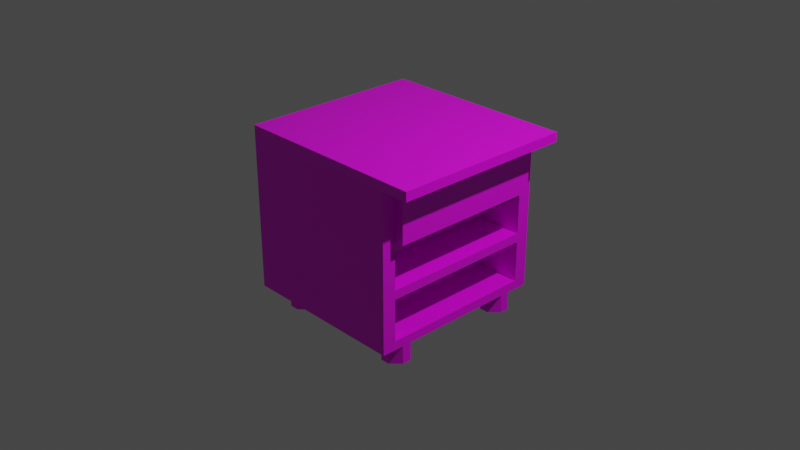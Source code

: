 # Source: multidecor_kitchen_cabinet_three_shelves.blend  (saved by Blender 2.90.7; exported with 4.5.12 LTS)
import bpy
from mathutils import Matrix  # noqa: F401  (used for matrix-valued properties, if any)

bpy.ops.wm.read_factory_settings(use_empty=True)
scene = bpy.context.scene
scene.name = 'Scene'

# ---- collections
col_collection = bpy.data.collections.new('Collection'); scene.collection.children.link(col_collection)

# ---- images (referenced by path relative to the original .blend; pixels are not part of the script)
import os
ASSET_DIR = os.environ.get("B2B_ASSET_DIR", "")  # directory of the original .blend (textures are referenced by path, not embedded)
HERE = os.path.dirname(os.path.abspath(__file__))  # packed textures are extracted next to this script under _unpacked/

def load_image(name, relpath, width, height, colorspace="sRGB"):
    """Load a texture the original file referenced (path relative to the .blend, or extracted next to this script)."""
    p = next((c for c in (os.path.join(HERE, relpath), os.path.join(ASSET_DIR, relpath)) if relpath and os.path.exists(c)), "")
    if p:
        img = bpy.data.images.load(p, check_existing=True)
        img.name = name
    else:  # same state as the original file: an image datablock whose file is absent (Cycles renders it pink)
        img = bpy.data.images.new(name, width, height)
        img.source = "FILE"
        img.filepath = "//" + (relpath or name)
    img.colorspace_settings.name = colorspace
    return img
img_multidecor_granite_material_jpg = load_image('multidecor_granite_material.jpg', 'multidecor_granite_material.jpg', 1024, 1024, 'sRGB')
img_multidecor_wood_png = load_image('multidecor_wood.png', 'multidecor_wood.png', 1024, 1024, 'sRGB')
img_multidecor_metal_material_png = load_image('multidecor_metal_material.png', 'multidecor_metal_material.png', 1024, 1024, 'sRGB')

# ---- materials (node trees are filled in below, after node groups)
mat_material = bpy.data.materials.new('Material')
mat_material.alpha_threshold = 0.0
mat_material.use_transparent_shadow = False
mat_material.line_color = (0.0, 0.0, 0.0, 1.0)
mat_material_003 = bpy.data.materials.new('Material.003')
mat_material_003.use_transparent_shadow = False
mat_material_004 = bpy.data.materials.new('Material.004')
mat_material_004.use_transparent_shadow = False

# ---- material node trees
mat_material.use_nodes = True; mat_material.node_tree.nodes.clear()
_N = mat_material.node_tree.nodes; _L = mat_material.node_tree.links
n0 = _N.new('ShaderNodeOutputMaterial'); n0.name = 'Material Output'; n0.location = (300, 300)
n1 = _N.new('ShaderNodeBsdfPrincipled'); n1.name = 'Principled BSDF'; n1.location = (10, 300)
n1.distribution = 'GGX'
n1.subsurface_method = 'BURLEY'
n1.inputs[2].default_value = 0.4
n1.inputs[3].default_value = 1.45
n1.inputs[27].default_value = (0.0, 0.0, 0.0, 1.0)
n1.inputs[28].default_value = 1.0
n2 = _N.new('ShaderNodeTexImage'); n2.name = 'Image Texture'; n2.location = (-280, 280)
n2.image = img_multidecor_granite_material_jpg
n2.interpolation = 'Closest'
_L.new(n1.outputs[0], n0.inputs[0])
_L.new(n2.outputs[0], n1.inputs[0])
n0.is_active_output = True
mat_material_003.use_nodes = True; mat_material_003.node_tree.nodes.clear()
_N = mat_material_003.node_tree.nodes; _L = mat_material_003.node_tree.links
n0 = _N.new('ShaderNodeBsdfPrincipled'); n0.name = 'Principled BSDF'; n0.location = (10, 300)
n0.distribution = 'GGX'
n0.subsurface_method = 'BURLEY'
n0.inputs[3].default_value = 1.45
n0.inputs[27].default_value = (0.0, 0.0, 0.0, 1.0)
n0.inputs[28].default_value = 1.0
n1 = _N.new('ShaderNodeOutputMaterial'); n1.name = 'Material Output'; n1.location = (300, 300)
n2 = _N.new('ShaderNodeTexImage'); n2.name = 'Image Texture'; n2.location = (-280, 280)
n2.image = img_multidecor_wood_png
n2.interpolation = 'Closest'
_L.new(n0.outputs[0], n1.inputs[0])
_L.new(n2.outputs[0], n0.inputs[0])
n1.is_active_output = True
mat_material_004.use_nodes = True; mat_material_004.node_tree.nodes.clear()
_N = mat_material_004.node_tree.nodes; _L = mat_material_004.node_tree.links
n0 = _N.new('ShaderNodeBsdfPrincipled'); n0.name = 'Principled BSDF'; n0.location = (10, 300)
n0.distribution = 'GGX'
n0.subsurface_method = 'BURLEY'
n0.inputs[3].default_value = 1.45
n0.inputs[27].default_value = (0.0, 0.0, 0.0, 1.0)
n0.inputs[28].default_value = 1.0
n1 = _N.new('ShaderNodeOutputMaterial'); n1.name = 'Material Output'; n1.location = (300, 300)
n2 = _N.new('ShaderNodeTexImage'); n2.name = 'Image Texture'; n2.location = (-280, 280)
n2.image = img_multidecor_metal_material_png
n2.interpolation = 'Closest'
_L.new(n0.outputs[0], n1.inputs[0])
_L.new(n2.outputs[0], n0.inputs[0])
n1.is_active_output = True

# ---- world
world_world = bpy.data.worlds.new('World'); scene.world = world_world
world_world.use_nodes = True; world_world.node_tree.nodes.clear()
_N = world_world.node_tree.nodes; _L = world_world.node_tree.links
n0 = _N.new('ShaderNodeOutputWorld'); n0.name = 'World Output'; n0.location = (300, 300)
n1 = _N.new('ShaderNodeBackground'); n1.name = 'Background'; n1.location = (10, 300)
n1.inputs[0].default_value = (0.05088, 0.05088, 0.05088, 1.0)
_L.new(n1.outputs[0], n0.inputs[0])
n0.is_active_output = True
world_world.color = (0.05088, 0.05088, 0.05088)
world_world.use_sun_shadow = False
world_world.sun_shadow_jitter_overblur = 0.0

# ---- cameras
cam_camera = bpy.data.cameras.new('Camera')
cam_camera.clip_end = 100.0
cam_camera.ortho_scale = 7.314

# ---- lights
light_light = bpy.data.lights.new('Light', 'POINT')
light_light.transmission_factor = 0.0
light_light.energy = 1000.0
light_light.shadow_soft_size = 0.1
light_light.shadow_maximum_resolution = 0.006
light_light.use_absolute_resolution = True

# ---- meshes
me_cube = bpy.data.meshes.new('Cube')
me_cube.from_pydata([(0.85, 1.0, 0.9), (0.85, 1.0, -0.8), (0.85, -1.0, 0.9), (0.85, -1.0, -0.8), (-1.0, 1.0, 0.9), (-1.0, 1.0, -0.8), (-1.0, -1.0, 0.9), (-1.0, -1.0, -0.8), (1.15, 1.0, 0.9), (1.15, -1.0, 0.9), (-1.0, 1.0, 0.9), (-1.0, -1.0, 0.9), (1.15, 1.0, 1.0), (1.15, -1.0, 1.0), (-1.0, 1.0, 1.0), (-1.0, -1.0, 1.0), (0.75, -0.85, -1.0), (0.65, -0.85, -1.0), (0.55, -0.75, -1.0), (0.55, -0.65, -1.0), (0.55, -0.65, -0.8), (0.55, -0.75, -0.8), (0.65, -0.85, -0.8), (0.75, -0.85, -0.8), (0.85, -0.75, -0.8), (0.85, -0.65, -0.8), (0.75, -0.55, -0.8), (0.65, -0.55, -0.8), (0.85, -0.75, -1.0), (0.85, -0.65, -1.0), (0.75, -0.55, -1.0), (0.65, -0.55, -1.0), (0.85, 0.75, -1.0), (0.85, 0.65, -1.0), (0.75, 0.55, -1.0), (0.65, 0.55, -1.0), (0.65, 0.55, -0.8), (0.75, 0.55, -0.8), (0.85, 0.65, -0.8), (0.85, 0.75, -0.8), (0.75, 0.85, -0.8), (0.65, 0.85, -0.8), (0.55, 0.75, -0.8), (0.55, 0.65, -0.8), (0.75, 0.85, -1.0), (0.65, 0.85, -1.0), (0.55, 0.75, -1.0), (0.55, 0.65, -1.0), (-0.75, 0.85, -1.0), (-0.65, 0.85, -1.0), (-0.55, 0.75, -1.0), (-0.55, 0.65, -1.0), (-0.55, 0.65, -0.8), (-0.55, 0.75, -0.8), (-0.65, 0.85, -0.8), (-0.75, 0.85, -0.8), (-0.85, 0.75, -0.8), (-0.85, 0.65, -0.8), (-0.75, 0.55, -0.8), (-0.65, 0.55, -0.8), (-0.85, 0.75, -1.0), (-0.85, 0.65, -1.0), (-0.75, 0.55, -1.0), (-0.65, 0.55, -1.0), (-0.85, -0.75, -1.0), (-0.85, -0.65, -1.0), (-0.75, -0.55, -1.0), (-0.65, -0.55, -1.0), (-0.65, -0.55, -0.8), (-0.75, -0.55, -0.8), (-0.85, -0.65, -0.8), (-0.85, -0.75, -0.8), (-0.75, -0.85, -0.8), (-0.65, -0.85, -0.8), (-0.55, -0.75, -0.8), (-0.55, -0.65, -0.8), (-0.75, -0.85, -1.0), (-0.65, -0.85, -1.0), (-0.55, -0.75, -1.0), (-0.55, -0.65, -1.0), (0.85, -0.85, 0.8), (0.85, -0.85, -0.7), (-0.9, -0.85, 0.8), (-0.9, -0.85, -0.7), (0.85, 0.85, 0.8), (0.85, 0.85, -0.7), (-0.9, 0.85, 0.8), (-0.9, 0.85, -0.7), (-0.9, -0.85, -0.25), (-0.9, -0.85, -0.15), (0.85, -0.85, -0.15), (0.85, -0.85, -0.25), (0.85, 0.85, -0.25), (0.85, 0.85, -0.15), (-0.9, 0.85, -0.15), (-0.9, 0.85, -0.25), (-0.9, -0.85, 0.25), (-0.9, -0.85, 0.35), (0.85, 0.85, 0.25), (0.85, 0.85, 0.35), (0.85, -0.85, 0.35), (0.85, -0.85, 0.25), (-0.9, 0.85, 0.35), (-0.9, 0.85, 0.25), (-0.9, -0.85, 0.35), (0.85, -0.85, 0.35)], [(105, 100), (97, 104)], [(3, 2, 6, 7), (7, 6, 4, 5), (5, 1, 3, 7), (100, 80, 82, 97), (5, 4, 0, 1), (10, 14, 12, 8), (8, 12, 13, 9), (11, 15, 14, 10), (9, 13, 15, 11), (15, 13, 12, 14), (21, 20, 19, 18), (26, 25, 29, 30), (24, 23, 16, 28), (22, 21, 18, 17), (20, 27, 31, 19), (27, 26, 30, 31), (25, 24, 28, 29), (23, 22, 17, 16), (28, 16, 31), (16, 17, 31), (17, 18, 31), (18, 19, 31), (31, 30, 29), (29, 28, 31), (37, 36, 35, 34), (42, 41, 45, 46), (40, 39, 32, 44), (38, 37, 34, 33), (36, 43, 47, 35), (43, 42, 46, 47), (41, 40, 44, 45), (39, 38, 33, 32), (44, 32, 47), (32, 33, 47), (33, 34, 47), (34, 35, 47), (47, 46, 45), (45, 44, 47), (53, 52, 51, 50), (58, 57, 61, 62), (56, 55, 48, 60), (54, 53, 50, 49), (52, 59, 63, 51), (59, 58, 62, 63), (57, 56, 60, 61), (55, 54, 49, 48), (60, 48, 63), (48, 49, 63), (49, 50, 63), (50, 51, 63), (63, 62, 61), (61, 60, 63), (69, 68, 67, 66), (74, 73, 77, 78), (72, 71, 64, 76), (70, 69, 66, 65), (68, 75, 79, 67), (75, 74, 78, 79), (73, 72, 76, 77), (71, 70, 65, 64), (76, 64, 79), (64, 65, 79), (65, 66, 79), (66, 67, 79), (79, 78, 77), (77, 76, 79), (11, 10, 8, 9), (102, 86, 84, 99), (83, 87, 85, 81), (97, 82, 86, 102), (1, 85, 81, 3), (83, 88, 95, 87), (88, 89, 94, 95), (87, 95, 92, 85), (95, 94, 93, 92), (81, 91, 88, 83), (91, 90, 89, 88), (89, 90, 93, 94), (91, 88, 95, 92), (90, 91, 92, 93), (3, 91, 90), (99, 98, 0), (82, 80, 84, 86), (80, 84, 0, 2), (89, 96, 103, 94), (94, 103, 98, 93), (90, 101, 96, 89), (80, 2, 100), (2, 3, 101), (100, 2, 101), (3, 81, 91), (90, 101, 3), (98, 93, 1), (93, 92, 1), (92, 85, 1), (1, 0, 98), (0, 84, 99), (97, 100, 99, 102), (96, 103, 98, 101), (98, 99, 100, 101)])
me_cube.polygons.foreach_set('material_index', [1, 1, 1, 1, 1, 0, 0, 0, 0, 0, 2, 2, 2, 2, 2, 2, 2, 2, 2, 2, 2, 2, 2, 2, 2, 2, 2, 2, 2, 2, 2, 2, 2, 2, 2, 2, 2, 2, 2, 2, 2, 2, 2, 2, 2, 2, 2, 2, 2, 2, 2, 2, 2, 2, 2, 2, 2, 2, 2, 2, 2, 2, 2, 2, 2, 2, 0, 1, 1, 1, 1, 1, 1, 1, 1, 1, 1, 1, 1, 1, 1, 1, 1, 1, 1, 1, 1, 1, 1, 1, 1, 1, 1, 1, 1, 1, 1, 1, 1, 1])
_uv = me_cube.uv_layers.new(name='UVMap')
_uv.uv.foreach_set('vector', [0.218, 0.8531, 0.0003161, 0.8531, 0.0003161, 0.6162, 0.218, 0.6162, 0.4363, 0.8275, 0.2186, 0.8275, 0.2186, 0.5714, 0.4363, 0.5714, 0.2186, 0.5707, 0.2186, 0.3339, 0.4747, 0.3339, 0.4747, 0.5707, 0.5061, 0.05794, 0.5061, 0.0003161, 0.282, 0.0003161, 0.282, 0.05794, 0.4753, 0.6098, 0.693, 0.6098, 0.693, 0.8467, 0.4753, 0.8467, 6.997e-05, 0.5, 0.02229, 0.5, 0.02229, 0.9777, 6.991e-05, 0.9777, 0.02229, 0.9999, 0.02229, 0.9777, 0.4667, 0.9777, 0.4667, 0.9999, 0.4667, 0.4778, 0.4667, 0.5, 0.02229, 0.5, 0.02229, 0.4778, 0.4889, 0.9777, 0.4667, 0.9777, 0.4667, 0.5, 0.4889, 0.5, 0.4667, 0.5, 0.4667, 0.9777, 0.02229, 0.9777, 0.02229, 0.5, 0.3435, 0.4134, 0.3435, 0.3279, 0.5147, 0.3279, 0.5147, 0.4134, 0.3435, 0.1213, 0.3435, 0.0002472, 0.5147, 0.0002472, 0.5147, 0.1213, 0.3435, 0.7411, 0.3435, 0.62, 0.5147, 0.62, 0.5147, 0.7411, 0.3435, 0.5345, 0.3435, 0.4134, 0.5147, 0.4134, 0.5147, 0.5345, 0.3435, 0.3279, 0.3435, 0.2068, 0.5147, 0.2068, 0.5147, 0.3279, 0.3435, 0.2068, 0.3435, 0.1213, 0.5147, 0.1213, 0.5147, 0.2068, 0.3435, 0.8266, 0.3435, 0.7411, 0.5147, 0.7411, 0.5147, 0.8266, 0.3435, 0.62, 0.3435, 0.5345, 0.5147, 0.5345, 0.5147, 0.62, 0.9392, 0.2423, 0.8182, 0.2423, 0.9392, 0.0002472, 0.8182, 0.2423, 0.7577, 0.1818, 0.9392, 0.0002472, 0.7577, 0.1818, 0.7577, 0.06076, 0.9392, 0.0002472, 0.7577, 0.06076, 0.8182, 0.0002472, 0.9392, 0.0002472, 0.9392, 0.0002472, 0.9998, 0.06076, 0.9998, 0.1818, 0.9998, 0.1818, 0.9392, 0.2423, 0.9392, 0.0002472, 0.1213, 0.8271, 0.2068, 0.8271, 0.2068, 0.9983, 0.1213, 0.9983, 0.4134, 0.8271, 0.5345, 0.8271, 0.5345, 0.9983, 0.4134, 0.9983, 0.62, 0.8271, 0.7411, 0.8271, 0.7411, 0.9983, 0.62, 0.9983, 0.0002472, 0.8271, 0.1213, 0.8271, 0.1213, 0.9983, 0.0002472, 0.9983, 0.2068, 0.8271, 0.3279, 0.8271, 0.3279, 0.9983, 0.2068, 0.9983, 0.3279, 0.8271, 0.4134, 0.8271, 0.4134, 0.9983, 0.3279, 0.9983, 0.5345, 0.8271, 0.62, 0.8271, 0.62, 0.9983, 0.5345, 0.9983, 0.7411, 0.8271, 0.8266, 0.8271, 0.8266, 0.9983, 0.7411, 0.9983, 0.5152, 0.6668, 0.5152, 0.5458, 0.7572, 0.6668, 0.5152, 0.5458, 0.5757, 0.4853, 0.7572, 0.6668, 0.5757, 0.4853, 0.6967, 0.4853, 0.7572, 0.6668, 0.6967, 0.4853, 0.7572, 0.5458, 0.7572, 0.6668, 0.7572, 0.6668, 0.6967, 0.7274, 0.5757, 0.7274, 0.5757, 0.7274, 0.5152, 0.6668, 0.7572, 0.6668, 0.343, 0.7411, 0.343, 0.8266, 0.1719, 0.8266, 0.1719, 0.7411, 0.343, 0.2068, 0.343, 0.3279, 0.1719, 0.3279, 0.1719, 0.2068, 0.343, 0.4134, 0.343, 0.5345, 0.1719, 0.5345, 0.1719, 0.4134, 0.343, 0.62, 0.343, 0.7411, 0.1719, 0.7411, 0.1719, 0.62, 0.343, 0.0002472, 0.343, 0.1213, 0.1719, 0.1213, 0.1719, 0.0002472, 0.343, 0.1213, 0.343, 0.2068, 0.1719, 0.2068, 0.1719, 0.1213, 0.343, 0.3279, 0.343, 0.4134, 0.1719, 0.4134, 0.1719, 0.3279, 0.343, 0.5345, 0.343, 0.62, 0.1719, 0.62, 0.1719, 0.5345, 0.7572, 0.3033, 0.7572, 0.4243, 0.5152, 0.3033, 0.7572, 0.4243, 0.6967, 0.4848, 0.5152, 0.3033, 0.6967, 0.4848, 0.5757, 0.4848, 0.5152, 0.3033, 0.5757, 0.4848, 0.5152, 0.4243, 0.5152, 0.3033, 0.5152, 0.3033, 0.5757, 0.2428, 0.6967, 0.2428, 0.6967, 0.2428, 0.7572, 0.3033, 0.5152, 0.3033, 0.0002473, 0.2068, 0.0002472, 0.1213, 0.1714, 0.1213, 0.1714, 0.2068, 0.0002472, 0.7411, 0.0002474, 0.62, 0.1714, 0.62, 0.1714, 0.7411, 0.0002472, 0.5345, 0.0002473, 0.4134, 0.1714, 0.4134, 0.1714, 0.5345, 0.0002472, 0.3279, 0.0002473, 0.2068, 0.1714, 0.2068, 0.1714, 0.3279, 0.0002472, 0.1213, 0.0002474, 0.0002474, 0.1714, 0.0002472, 0.1714, 0.1213, 0.0002473, 0.8266, 0.0002472, 0.7411, 0.1714, 0.7411, 0.1714, 0.8266, 0.0002474, 0.62, 0.0002472, 0.5345, 0.1714, 0.5345, 0.1714, 0.62, 0.0002473, 0.4134, 0.0002472, 0.3279, 0.1714, 0.3279, 0.1714, 0.4134, 0.7572, 0.06076, 0.7572, 0.1818, 0.5152, 0.06076, 0.7572, 0.1818, 0.6967, 0.2423, 0.5152, 0.06076, 0.6967, 0.2423, 0.5757, 0.2423, 0.5152, 0.06076, 0.5757, 0.2423, 0.5152, 0.1818, 0.5152, 0.06076, 0.5152, 0.06076, 0.5757, 0.0002472, 0.6967, 0.0002473, 0.6967, 0.0002473, 0.7572, 0.06076, 0.5152, 0.06076, 0.4667, 0.4778, 0.02229, 0.4778, 0.02229, 7.002e-05, 0.4667, 6.991e-05, 0.282, 0.2756, 0.282, 0.3332, 0.5061, 0.3332, 0.5061, 0.2756, 0.0003161, 0.3915, 0.218, 0.3915, 0.218, 0.6156, 0.0003161, 0.6156, 0.282, 0.05794, 0.2244, 0.05794, 0.2244, 0.2756, 0.282, 0.2756, 0.7244, 0.2564, 0.7116, 0.2372, 0.7116, 0.01952, 0.7244, 0.0003164, 0.0003161, 0.3915, 0.0003161, 0.3339, 0.218, 0.3339, 0.218, 0.3915, 0.9184, 0.5579, 0.9312, 0.5579, 0.9312, 0.7756, 0.9184, 0.7756, 0.725, 0.0003161, 0.7826, 0.0003161, 0.7826, 0.2244, 0.725, 0.2244, 0.9184, 0.7756, 0.9312, 0.7756, 0.9312, 0.9997, 0.9184, 0.9997, 0.8409, 0.2244, 0.7833, 0.2244, 0.7833, 0.0003161, 0.8409, 0.0003161, 0.9184, 0.3339, 0.9312, 0.3339, 0.9312, 0.5579, 0.9184, 0.5579, 0.6936, 0.5522, 0.9177, 0.5522, 0.9177, 0.7698, 0.6936, 0.7698, 0.6936, 0.3339, 0.9177, 0.3339, 0.9177, 0.5515, 0.6936, 0.5515, 0.4504, 0.5714, 0.4632, 0.5714, 0.4632, 0.789, 0.4504, 0.789, 0.7244, 0.0003164, 0.654, 0.01952, 0.6412, 0.01952, 0.5771, 0.2372, 0.5899, 0.2372, 0.5067, 0.2564, 0.2244, 0.05794, 0.0003161, 0.05794, 0.0003161, 0.2756, 0.2244, 0.2756, 0.4369, 0.8083, 0.4369, 0.5906, 0.4497, 0.5714, 0.4497, 0.8275, 0.693, 0.6092, 0.693, 0.5579, 0.4753, 0.5579, 0.4753, 0.6092, 0.7308, 0.257, 0.7308, 0.3083, 0.5067, 0.3083, 0.5067, 0.257, 0.8927, 0.2244, 0.8415, 0.2244, 0.8415, 0.0003161, 0.8927, 0.0003161, 0.5195, 0.01952, 0.5067, 0.0003161, 0.5771, 0.01952, 0.5067, 0.0003161, 0.7244, 0.0003164, 0.5899, 0.01952, 0.5771, 0.01952, 0.5067, 0.0003161, 0.5899, 0.01952, 0.7244, 0.0003164, 0.7116, 0.01952, 0.654, 0.01952, 0.6412, 0.01952, 0.5899, 0.01952, 0.7244, 0.0003164, 0.5899, 0.2372, 0.6412, 0.2372, 0.7244, 0.2564, 0.6412, 0.2372, 0.654, 0.2372, 0.7244, 0.2564, 0.654, 0.2372, 0.7116, 0.2372, 0.7244, 0.2564, 0.7244, 0.2564, 0.5067, 0.2564, 0.5899, 0.2372, 0.5067, 0.2564, 0.5195, 0.2372, 0.5771, 0.2372, 0.282, 0.05794, 0.5061, 0.05794, 0.5061, 0.2756, 0.282, 0.2756, 0.693, 0.5579, 0.4753, 0.5579, 0.4753, 0.3339, 0.693, 0.3339, 0.5899, 0.2372, 0.5771, 0.2372, 0.5771, 0.01952, 0.5899, 0.01952])
me_cube.materials.append(mat_material)
me_cube.materials.append(mat_material_003)
me_cube.materials.append(mat_material_004)
me_cube.use_remesh_preserve_volume = False
me_cube.use_remesh_preserve_attributes = False
me_cube.use_mirror_vertex_groups = False
me_cube.update()
me_cube_001 = bpy.data.meshes.new('Cube.001')
me_cube_001.from_pydata([(0.95, -0.85, 0.2), (-0.9, -0.85, 0.2), (0.95, 0.85, 0.2), (-0.9, 0.85, 0.2), (-0.9, -0.85, -0.25), (0.95, 0.85, -0.25), (0.95, -0.85, -0.25), (-0.9, 0.85, -0.25), (0.85, -0.75, 0.2), (-0.8, -0.75, 0.2), (-0.8, -0.75, -0.15), (0.85, -0.75, -0.15), (-0.8, 0.75, 0.2), (-0.8, 0.75, -0.15), (0.85, 0.75, 0.2), (0.85, 0.75, -0.15)], [], [(6, 0, 1, 4), (7, 3, 2, 5), (4, 1, 3, 7), (4, 6, 5, 7), (11, 8, 9, 10), (10, 9, 12, 13), (13, 12, 14, 15), (10, 13, 15, 11), (0, 8, 9, 1), (3, 1, 9, 12), (2, 3, 12, 14), (8, 11, 15, 14), (8, 0, 2, 14), (5, 2, 0, 6)])
me_cube_001.polygons.foreach_set('material_index', [1, 1, 1, 1, 1, 1, 1, 1, 1, 1, 1, 1, 1, 1])
_uv = me_cube_001.uv_layers.new(name='UVMap')
_uv.uv.foreach_set('vector', [0.5189, 0.05794, 0.5189, 0.0003161, 0.282, 0.0003161, 0.282, 0.05794, 0.282, 0.2756, 0.282, 0.3332, 0.513, 0.3333, 0.5189, 0.2756, 0.282, 0.05794, 0.2244, 0.05794, 0.2244, 0.2756, 0.282, 0.2756, 0.282, 0.05794, 0.5189, 0.05794, 0.5189, 0.2756, 0.282, 0.2756, 0.5061, 0.04513, 0.5061, 0.0003161, 0.2948, 0.0003161, 0.2948, 0.04513, 0.2948, 0.04513, 0.2948, 0.0003161, 0.2948, 0.0003161, 0.2948, 0.04513, 0.2948, 0.04513, 0.2948, 0.0003161, 0.2948, 0.0003161, 0.2948, 0.04513, 0.2948, 0.04513, 0.2948, 0.04513, 0.2948, 0.04513, 0.5061, 0.04513, 0.5189, 0.0003161, 0.5061, 0.0003161, 0.2948, 0.0003161, 0.282, 0.0003161, 0.2244, 0.2756, 0.282, 0.0003161, 0.2948, 0.0003161, 0.2948, 0.0003161, 0.513, 0.3333, 0.2244, 0.2756, 0.2948, 0.0003161, 0.2948, 0.0003161, 0.5061, 0.0003161, 0.5061, 0.04513, 0.2948, 0.04513, 0.2948, 0.0003161, 0.5061, 0.0003161, 0.5189, 0.0003161, 0.513, 0.3333, 0.2948, 0.0003161, 0.5189, 0.2756, 0.513, 0.3333, 0.5189, 0.0003161, 0.5189, 0.05794])
me_cube_001.materials.append(mat_material)
me_cube_001.materials.append(mat_material_003)
me_cube_001.materials.append(mat_material_004)
me_cube_001.use_remesh_preserve_volume = False
me_cube_001.use_remesh_preserve_attributes = False
me_cube_001.use_mirror_vertex_groups = False
me_cube_001.update()

# ---- objects
ob_cube = bpy.data.objects.new('Cube', me_cube)
ob_light = bpy.data.objects.new('Light', light_light)
ob_camera = bpy.data.objects.new('Camera', cam_camera)
ob_cube_001 = bpy.data.objects.new('Cube.001', me_cube_001)

# ---- transforms, parenting, visibility, modifiers, constraints
ob_cube.location = (0.0, 0.0, 0.0)
ob_cube.lock_rotations_4d = False
ob_cube.empty_display_type = 'ARROWS'
ob_cube.lineart.crease_threshold = 0.0
ob_light.location = (4.076, 1.005, 5.904)
ob_light.rotation_euler = (0.6503, 0.05522, 1.866)
ob_light.lock_rotations_4d = False
ob_light.empty_display_type = 'ARROWS'
ob_light.color = (0.0, 0.0, 0.0, 0.0)
ob_light.lineart.crease_threshold = 0.0
ob_camera.location = (7.359, -6.926, 4.958)
ob_camera.rotation_euler = (1.109, 0.0, 0.8149)
ob_camera.lock_rotations_4d = False
ob_camera.empty_display_type = 'ARROWS'
ob_camera.color = (0.0, 0.0, 0.0, 0.0)
ob_camera.display_type = 'WIRE'
ob_camera.lineart.crease_threshold = 0.0
ob_cube_001.location = (0.0, 7.451e-09, 0.6)
ob_cube_001.lock_rotations_4d = False
ob_cube_001.empty_display_type = 'ARROWS'
ob_cube_001.lineart.crease_threshold = 0.0

# ---- collection membership
col_collection.objects.link(ob_cube)
col_collection.objects.link(ob_light)
col_collection.objects.link(ob_camera)
col_collection.objects.link(ob_cube_001)

# ---- scene / render settings (as saved in the file)
scene.camera = ob_camera
scene.frame_start = 1; scene.frame_end = 250; scene.frame_set(1)
scene.render.engine = 'BLENDER_EEVEE_NEXT'
scene.cycles.use_denoising = False
scene.cycles.samples = 128
scene.cycles.sampling_pattern = 'TABULATED_SOBOL'
scene.cycles.use_adaptive_sampling = False
scene.cycles.use_light_tree = False
scene.view_settings.view_transform = 'Filmic'
bpy.context.view_layer.update()
